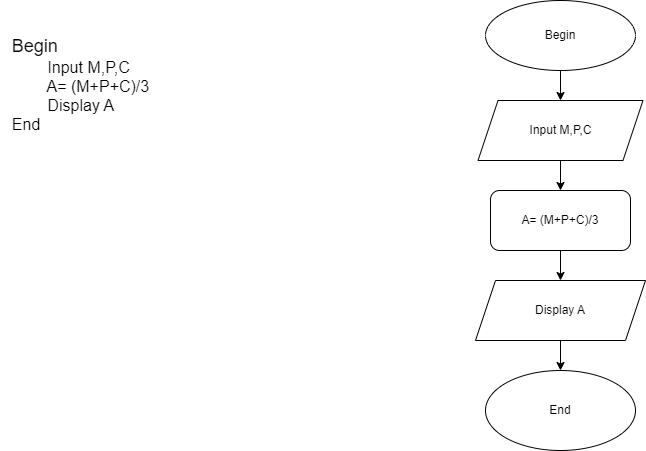

The diagram above was exported from draw.io. Its source (the exported page's mxGraphModel, read from the mxfile embedded in the PNG):
<mxGraphModel dx="1050" dy="566" grid="1" gridSize="10" guides="1" tooltips="1" connect="1" arrows="1" fold="1" page="1" pageScale="1" pageWidth="827" pageHeight="1169" math="0" shadow="0">
  <root>
    <mxCell id="WIyWlLk6GJQsqaUBKTNV-0" />
    <mxCell id="WIyWlLk6GJQsqaUBKTNV-1" parent="WIyWlLk6GJQsqaUBKTNV-0" />
    <mxCell id="sGEpJbjnO339g-FSnuDY-0" value="&lt;div style=&quot;text-align: left;&quot;&gt;&lt;span style=&quot;background-color: initial;&quot;&gt;&lt;font style=&quot;font-size: 18px;&quot;&gt;Begin&lt;/font&gt;&lt;/span&gt;&lt;/div&gt;&lt;div style=&quot;text-align: left;&quot;&gt;&lt;span style=&quot;background-color: initial;&quot;&gt;&lt;font size=&quot;3&quot;&gt;&lt;span style=&quot;white-space: pre;&quot;&gt;&#09;&lt;/span&gt;Input M,P,C&lt;/font&gt;&lt;/span&gt;&lt;/div&gt;&lt;div style=&quot;text-align: left;&quot;&gt;&lt;span style=&quot;background-color: initial;&quot;&gt;&lt;font size=&quot;3&quot;&gt;&amp;nbsp; &amp;nbsp; &amp;nbsp; &amp;nbsp; A= (M+P+C)/3&lt;/font&gt;&lt;/span&gt;&lt;/div&gt;&lt;div style=&quot;text-align: left;&quot;&gt;&lt;span style=&quot;background-color: initial;&quot;&gt;&lt;font size=&quot;3&quot;&gt;&lt;span style=&quot;white-space: pre;&quot;&gt;&#09;&lt;/span&gt;Display A&lt;/font&gt;&lt;/span&gt;&lt;/div&gt;&lt;div style=&quot;text-align: left;&quot;&gt;&lt;span style=&quot;background-color: initial;&quot;&gt;&lt;font size=&quot;3&quot;&gt;End&lt;/font&gt;&lt;/span&gt;&lt;/div&gt;" style="text;html=1;align=center;verticalAlign=middle;resizable=0;points=[];autosize=1;strokeColor=none;fillColor=none;" parent="WIyWlLk6GJQsqaUBKTNV-1" vertex="1">
      <mxGeometry x="45" y="90" width="160" height="110" as="geometry" />
    </mxCell>
    <mxCell id="sGEpJbjnO339g-FSnuDY-5" style="edgeStyle=orthogonalEdgeStyle;rounded=0;orthogonalLoop=1;jettySize=auto;html=1;exitX=0.5;exitY=1;exitDx=0;exitDy=0;entryX=0.5;entryY=0;entryDx=0;entryDy=0;" parent="WIyWlLk6GJQsqaUBKTNV-1" source="sGEpJbjnO339g-FSnuDY-1" target="sGEpJbjnO339g-FSnuDY-2" edge="1">
      <mxGeometry relative="1" as="geometry" />
    </mxCell>
    <mxCell id="sGEpJbjnO339g-FSnuDY-1" value="Begin" style="ellipse;whiteSpace=wrap;html=1;" parent="WIyWlLk6GJQsqaUBKTNV-1" vertex="1">
      <mxGeometry x="530" y="60" width="150" height="70" as="geometry" />
    </mxCell>
    <mxCell id="sGEpJbjnO339g-FSnuDY-6" style="edgeStyle=orthogonalEdgeStyle;rounded=0;orthogonalLoop=1;jettySize=auto;html=1;exitX=0.5;exitY=1;exitDx=0;exitDy=0;entryX=0.5;entryY=0;entryDx=0;entryDy=0;" parent="WIyWlLk6GJQsqaUBKTNV-1" source="sGEpJbjnO339g-FSnuDY-2" target="sGEpJbjnO339g-FSnuDY-4" edge="1">
      <mxGeometry relative="1" as="geometry" />
    </mxCell>
    <mxCell id="sGEpJbjnO339g-FSnuDY-2" value="Input M,P,C" style="shape=parallelogram;perimeter=parallelogramPerimeter;whiteSpace=wrap;html=1;fixedSize=1;" parent="WIyWlLk6GJQsqaUBKTNV-1" vertex="1">
      <mxGeometry x="522.5" y="160" width="165" height="60" as="geometry" />
    </mxCell>
    <mxCell id="sGEpJbjnO339g-FSnuDY-7" style="edgeStyle=orthogonalEdgeStyle;rounded=0;orthogonalLoop=1;jettySize=auto;html=1;exitX=0.5;exitY=1;exitDx=0;exitDy=0;" parent="WIyWlLk6GJQsqaUBKTNV-1" source="sGEpJbjnO339g-FSnuDY-4" target="sGEpJbjnO339g-FSnuDY-8" edge="1">
      <mxGeometry relative="1" as="geometry">
        <mxPoint x="605" y="340" as="targetPoint" />
      </mxGeometry>
    </mxCell>
    <mxCell id="sGEpJbjnO339g-FSnuDY-4" value="A= (M+P+C)/3" style="rounded=1;whiteSpace=wrap;html=1;" parent="WIyWlLk6GJQsqaUBKTNV-1" vertex="1">
      <mxGeometry x="535" y="250" width="140" height="60" as="geometry" />
    </mxCell>
    <mxCell id="sGEpJbjnO339g-FSnuDY-9" style="edgeStyle=orthogonalEdgeStyle;rounded=0;orthogonalLoop=1;jettySize=auto;html=1;exitX=0.5;exitY=1;exitDx=0;exitDy=0;" parent="WIyWlLk6GJQsqaUBKTNV-1" source="sGEpJbjnO339g-FSnuDY-8" target="sGEpJbjnO339g-FSnuDY-10" edge="1">
      <mxGeometry relative="1" as="geometry">
        <mxPoint x="605" y="430" as="targetPoint" />
      </mxGeometry>
    </mxCell>
    <mxCell id="sGEpJbjnO339g-FSnuDY-8" value="Display A" style="shape=parallelogram;perimeter=parallelogramPerimeter;whiteSpace=wrap;html=1;fixedSize=1;" parent="WIyWlLk6GJQsqaUBKTNV-1" vertex="1">
      <mxGeometry x="520" y="340" width="170" height="60" as="geometry" />
    </mxCell>
    <mxCell id="sGEpJbjnO339g-FSnuDY-10" value="End" style="ellipse;whiteSpace=wrap;html=1;" parent="WIyWlLk6GJQsqaUBKTNV-1" vertex="1">
      <mxGeometry x="530" y="430" width="150" height="80" as="geometry" />
    </mxCell>
  </root>
</mxGraphModel>